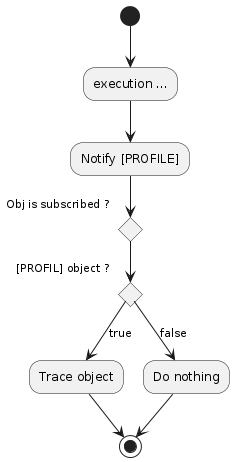

The diagram above was rendered by PlantUML. Its source (embedded in the PNG):
@startuml execution
(*) --> "execution ..."
    --> "Notify [PROFILE]"
if "Obj is subscribed ?" then 
    if "[PROFIL] object ?" then 
        --> [true] "Trace object"
        --> (*)
else 
    --> [false] "Do nothing"
    --> (*)
@enduml